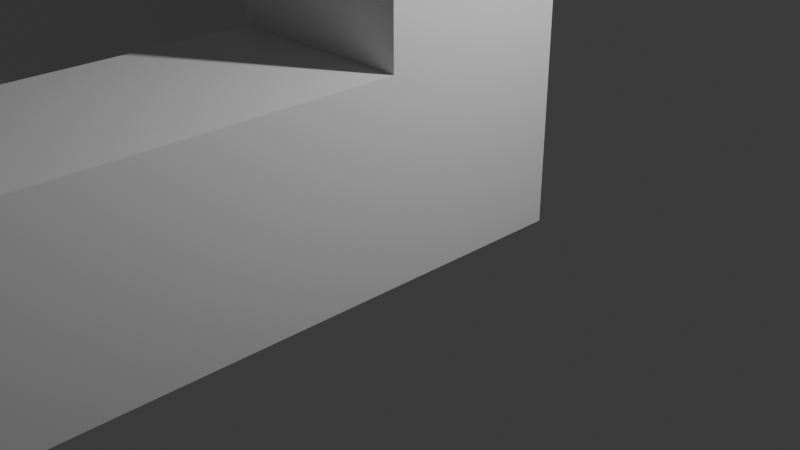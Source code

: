# Source: axisIndicator.blend  (saved by Blender 5.1.29; exported with 4.5.12 LTS)
import bpy
from mathutils import Matrix  # noqa: F401  (used for matrix-valued properties, if any)

bpy.ops.wm.read_factory_settings(use_empty=True)
scene = bpy.context.scene
scene.name = 'Scene'

# ---- collections
col_collection = bpy.data.collections.new('Collection'); scene.collection.children.link(col_collection)

# ---- materials (node trees are filled in below, after node groups)
mat_material = bpy.data.materials.new('Material')
mat_material.alpha_threshold = 0.0
mat_material.use_backface_culling_lightprobe_volume = False
mat_material.roughness = 0.5
mat_material.line_color = (0.0, 0.0, 0.0, 1.0)
mat_material_001 = bpy.data.materials.new('Material.001')
mat_material_001.alpha_threshold = 0.0
mat_material_001.use_backface_culling_lightprobe_volume = False
mat_material_001.roughness = 0.5
mat_material_001.line_color = (0.0, 0.0, 0.0, 1.0)
mat_material_002 = bpy.data.materials.new('Material.002')
mat_material_002.alpha_threshold = 0.0
mat_material_002.use_backface_culling_lightprobe_volume = False
mat_material_002.roughness = 0.5
mat_material_002.line_color = (0.0, 0.0, 0.0, 1.0)
mat_material_003 = bpy.data.materials.new('Material.003')
mat_material_003.alpha_threshold = 0.0
mat_material_003.use_backface_culling_lightprobe_volume = False
mat_material_003.roughness = 0.5
mat_material_003.line_color = (0.0, 0.0, 0.0, 1.0)

# ---- material node trees
mat_material.use_nodes = True; mat_material.node_tree.nodes.clear()
_N = mat_material.node_tree.nodes; _L = mat_material.node_tree.links
n0 = _N.new('ShaderNodeOutputMaterial'); n0.name = 'Material Output'; n0.location = (200, 100)
n1 = _N.new('ShaderNodeBsdfPrincipled'); n1.name = 'Principled BSDF'; n1.location = (-200, 100)
_L.new(n1.outputs[0], n0.inputs[0])
n0.is_active_output = True
mat_material_001.use_nodes = True; mat_material_001.node_tree.nodes.clear()
_N = mat_material_001.node_tree.nodes; _L = mat_material_001.node_tree.links
n0 = _N.new('ShaderNodeOutputMaterial'); n0.name = 'Material Output'; n0.location = (200, 100)
n1 = _N.new('ShaderNodeBsdfPrincipled'); n1.name = 'Principled BSDF'; n1.location = (-200, 100)
_L.new(n1.outputs[0], n0.inputs[0])
n0.is_active_output = True
mat_material_002.use_nodes = True; mat_material_002.node_tree.nodes.clear()
_N = mat_material_002.node_tree.nodes; _L = mat_material_002.node_tree.links
n0 = _N.new('ShaderNodeOutputMaterial'); n0.name = 'Material Output'; n0.location = (200, 100)
n1 = _N.new('ShaderNodeBsdfPrincipled'); n1.name = 'Principled BSDF'; n1.location = (-200, 100)
_L.new(n1.outputs[0], n0.inputs[0])
n0.is_active_output = True
mat_material_003.use_nodes = True; mat_material_003.node_tree.nodes.clear()
_N = mat_material_003.node_tree.nodes; _L = mat_material_003.node_tree.links
n0 = _N.new('ShaderNodeOutputMaterial'); n0.name = 'Material Output'; n0.location = (200, 100)
n1 = _N.new('ShaderNodeBsdfPrincipled'); n1.name = 'Principled BSDF'; n1.location = (-200, 100)
_L.new(n1.outputs[0], n0.inputs[0])
n0.is_active_output = True

# ---- world
world_world = bpy.data.worlds.new('World'); scene.world = world_world
world_world.use_nodes = True; world_world.node_tree.nodes.clear()
_N = world_world.node_tree.nodes; _L = world_world.node_tree.links
n0 = _N.new('ShaderNodeOutputWorld'); n0.name = 'World Output'; n0.location = (200, 100)
n1 = _N.new('ShaderNodeBackground'); n1.name = 'Background'; n1.location = (-200, 100)
n1.inputs[0].default_value = (0.05088, 0.05088, 0.05088, 1.0)
_L.new(n1.outputs[0], n0.inputs[0])
n0.is_active_output = True
world_world.color = (0.05088, 0.05088, 0.05088)
world_world.sun_shadow_jitter_overblur = 0.0

# ---- cameras
cam_camera = bpy.data.cameras.new('Camera')
cam_camera.clip_end = 100.0
cam_camera.ortho_scale = 7.314

# ---- lights
light_light = bpy.data.lights.new('Light', 'POINT')
light_light.energy = 1000.0
light_light.shadow_soft_size = 0.1

# ---- meshes
me_cube = bpy.data.meshes.new('Cube')
me_cube.from_pydata([(1.0, 1.0, 2.0), (1.0, 1.0, 0.0), (1.0, -1.0, 2.0), (1.0, -1.0, 0.0), (-1.0, 1.0, 2.0), (-1.0, 1.0, 0.0), (-1.0, -1.0, 2.0), (-1.0, -1.0, 0.0)], [], [(0, 2, 3, 1), (6, 4, 5, 7), (4, 6, 2, 0), (1, 3, 7, 5), (2, 6, 7, 3), (4, 0, 1, 5)])
_uv = me_cube.uv_layers.new(name='UVMap')
_uv.uv.foreach_set('vector', [0.8571, 0.8571, 0.8571, 1.0, 0.7143, 1.0, 0.7143, 0.8571, 1.0, 0.5714, 1.0, 0.7143, 0.8571, 0.7143, 0.8571, 0.5714, 0.2857, 1.0, 0.2857, 0.8571, 0.4286, 0.8571, 0.4286, 1.0, 1.0, 0.2857, 0.8571, 0.2857, 0.8571, 0.1429, 1.0, 0.1429, 1.0, 0.5714, 0.8571, 0.5714, 0.8571, 0.4286, 1.0, 0.4286, 0.8571, 0.8571, 0.8571, 0.7143, 1.0, 0.7143, 1.0, 0.8571])
me_cube.materials.append(mat_material)
me_cube.use_mirror_vertex_groups = False
me_cube.update()
me_cube_001 = bpy.data.meshes.new('Cube.001')
me_cube_001.from_pydata([(1.0, 1.0, 8.0), (1.0, 1.0, 2.0), (1.0, -1.0, 8.0), (1.0, -1.0, 2.0), (-1.0, 1.0, 8.0), (-1.0, 1.0, 2.0), (-1.0, -1.0, 8.0), (-1.0, -1.0, 2.0)], [], [(0, 2, 3, 1), (6, 4, 5, 7), (4, 6, 2, 0), (1, 3, 7, 5), (2, 6, 7, 3), (4, 0, 1, 5)])
_uv = me_cube_001.uv_layers.new(name='UVMap')
_uv.uv.foreach_set('vector', [0.1429, 0.4286, 0.2857, 0.4286, 0.2857, 0.8571, 0.1429, 0.8571, 0.2857, 3.553e-15, 0.4286, 3.553e-15, 0.4286, 0.4286, 0.2857, 0.4286, 0.1429, 1.0, 0.1429, 0.8571, 0.2857, 0.8571, 0.2857, 1.0, 1.0, 0.1429, 0.8571, 0.1429, 0.8571, -1.49e-08, 1.0, 4.47e-08, 0.1429, 3.553e-15, 0.2857, 3.553e-15, 0.2857, 0.4286, 0.1429, 0.4286, 0.4286, 0.4286, 0.5714, 0.4286, 0.5714, 0.8571, 0.4286, 0.8571])
me_cube_001.materials.append(mat_material_001)
me_cube_001.use_mirror_vertex_groups = False
me_cube_001.update()
me_cube_002 = bpy.data.meshes.new('Cube.002')
me_cube_002.from_pydata([(-1.0, 1.0, -1.192e-07), (-7.0, 1.0, 1.192e-07), (-1.0, -1.0, -1.192e-07), (-7.0, -1.0, 1.192e-07), (-1.0, 1.0, 2.0), (-7.0, 1.0, 2.0), (-1.0, -1.0, 2.0), (-7.0, -1.0, 2.0)], [], [(0, 2, 3, 1), (6, 4, 5, 7), (4, 6, 2, 0), (1, 3, 7, 5), (2, 6, 7, 3), (4, 0, 1, 5)])
_uv = me_cube_002.uv_layers.new(name='UVMap')
_uv.uv.foreach_set('vector', [0.7143, 0.4286, 0.5714, 0.4286, 0.5714, -2.98e-08, 0.7143, 0.0, 0.5714, 0.4286, 0.7143, 0.4286, 0.7143, 0.8571, 0.5714, 0.8571, 0.5714, 0.8571, 0.5714, 1.0, 0.4286, 1.0, 0.4286, 0.8571, 0.1429, 0.4286, 0.1429, 0.5714, 2.498e-08, 0.5714, 3.576e-08, 0.4286, 0.1429, 1.0, 1.137e-09, 1.0, 2.498e-08, 0.5714, 0.1429, 0.5714, 7.663e-08, 5.786e-15, 0.1429, 1.079e-08, 0.1429, 0.4286, 3.576e-08, 0.4286])
me_cube_002.materials.append(mat_material_002)
me_cube_002.use_mirror_vertex_groups = False
me_cube_002.update()
me_cube_003 = bpy.data.meshes.new('Cube.003')
me_cube_003.from_pydata([(1.0, 1.0, 0.0), (1.0, 7.0, 0.0), (-1.0, 1.0, 5.96e-08), (-1.0, 7.0, 5.96e-08), (1.0, 1.0, 2.0), (1.0, 7.0, 2.0), (-1.0, 1.0, 2.0), (-1.0, 7.0, 2.0)], [], [(0, 2, 3, 1), (6, 4, 5, 7), (4, 6, 2, 0), (1, 3, 7, 5), (2, 6, 7, 3), (4, 0, 1, 5)])
_uv = me_cube_003.uv_layers.new(name='UVMap')
_uv.uv.foreach_set('vector', [0.2857, 0.4286, 0.4286, 0.4286, 0.4286, 0.8571, 0.2857, 0.8571, 0.7143, 0.4286, 0.8571, 0.4286, 0.8571, 0.8571, 0.7143, 0.8571, 0.8571, 0.4286, 0.8571, 0.2857, 1.0, 0.2857, 1.0, 0.4286, 0.7143, 0.8571, 0.7143, 1.0, 0.5714, 1.0, 0.5714, 0.8571, 0.5714, 0.4286, 0.4286, 0.4286, 0.4286, 6.528e-09, 0.5714, 1.731e-08, 0.7143, -1.249e-08, 0.8571, -1.704e-09, 0.8571, 0.4286, 0.7143, 0.4286])
me_cube_003.materials.append(mat_material_003)
me_cube_003.use_mirror_vertex_groups = False
me_cube_003.update()

# ---- objects
ob_cube = bpy.data.objects.new('Cube', me_cube)
ob_light = bpy.data.objects.new('Light', light_light)
ob_camera = bpy.data.objects.new('Camera', cam_camera)
ob_cube_001 = bpy.data.objects.new('Cube.001', me_cube_001)
ob_cube_002 = bpy.data.objects.new('Cube.002', me_cube_002)
ob_cube_003 = bpy.data.objects.new('Cube.003', me_cube_003)

# ---- transforms, parenting, visibility, modifiers, constraints
ob_cube.location = (0.0, 0.0, 0.0)
ob_cube.lock_rotations_4d = False
ob_cube.empty_display_type = 'ARROWS'
ob_cube.lineart.crease_threshold = 0.0
ob_light.location = (4.076, 1.005, 5.904)
ob_light.rotation_euler = (0.6503, 0.05522, 1.866)
ob_light.lock_rotations_4d = False
ob_light.empty_display_type = 'ARROWS'
ob_light.color = (0.0, 0.0, 0.0, 0.0)
ob_light.lineart.crease_threshold = 0.0
ob_camera.location = (7.359, -6.926, 4.958)
ob_camera.rotation_euler = (1.109, 0.0, 0.8149)
ob_camera.lock_rotations_4d = False
ob_camera.empty_display_type = 'ARROWS'
ob_camera.color = (0.0, 0.0, 0.0, 0.0)
ob_camera.display_type = 'WIRE'
ob_camera.lineart.crease_threshold = 0.0
ob_cube_001.location = (0.0, 0.0, 0.0)
ob_cube_001.lock_rotations_4d = False
ob_cube_001.empty_display_type = 'ARROWS'
ob_cube_001.lineart.crease_threshold = 0.0
ob_cube_002.location = (0.0, 0.0, 0.0)
ob_cube_002.lock_rotations_4d = False
ob_cube_002.empty_display_type = 'ARROWS'
ob_cube_002.lineart.crease_threshold = 0.0
ob_cube_003.location = (0.0, -8.0, 0.0)
ob_cube_003.lock_rotations_4d = False
ob_cube_003.empty_display_type = 'ARROWS'
ob_cube_003.lineart.crease_threshold = 0.0

# ---- collection membership
col_collection.objects.link(ob_cube)
col_collection.objects.link(ob_light)
col_collection.objects.link(ob_camera)
col_collection.objects.link(ob_cube_001)
col_collection.objects.link(ob_cube_002)
col_collection.objects.link(ob_cube_003)

# ---- scene / render settings (as saved in the file)
scene.camera = ob_camera
scene.frame_start = 1; scene.frame_end = 250; scene.frame_set(1)
scene.render.engine = 'BLENDER_EEVEE_NEXT'
scene.render.bake_bias = 0.0
scene.render.bake_samples = 0
scene.cycles.sampling_pattern = 'TABULATED_SOBOL'
scene.eevee.use_volume_custom_range = False
bpy.context.view_layer.update()

